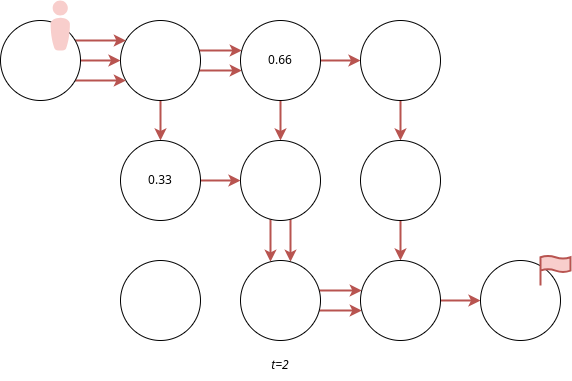

The diagram above was exported from draw.io. Its source (the exported page's mxGraphModel, read from the mxfile embedded in the PNG):
<mxGraphModel dx="1434" dy="879" grid="1" gridSize="10" guides="1" tooltips="1" connect="1" arrows="1" fold="1" page="1" pageScale="1" pageWidth="827" pageHeight="1169" math="0" shadow="0">
  <root>
    <mxCell id="0" />
    <mxCell id="1" parent="0" />
    <mxCell id="Ssm6Pcfpo7iX5eQhUmSX-9" value="" style="edgeStyle=orthogonalEdgeStyle;rounded=0;orthogonalLoop=1;jettySize=auto;html=1;strokeWidth=2;fillColor=#f8cecc;strokeColor=#b85450;" parent="1" source="Ssm6Pcfpo7iX5eQhUmSX-12" target="Ssm6Pcfpo7iX5eQhUmSX-24" edge="1">
      <mxGeometry relative="1" as="geometry" />
    </mxCell>
    <mxCell id="Ssm6Pcfpo7iX5eQhUmSX-10" value="" style="edgeStyle=orthogonalEdgeStyle;rounded=0;orthogonalLoop=1;jettySize=auto;html=1;strokeWidth=2;fillColor=#f8cecc;strokeColor=#b85450;" parent="1" source="Ssm6Pcfpo7iX5eQhUmSX-12" target="Ssm6Pcfpo7iX5eQhUmSX-15" edge="1">
      <mxGeometry relative="1" as="geometry">
        <Array as="points">
          <mxPoint x="980" y="410" />
          <mxPoint x="980" y="410" />
        </Array>
      </mxGeometry>
    </mxCell>
    <mxCell id="Ssm6Pcfpo7iX5eQhUmSX-11" value="" style="edgeStyle=orthogonalEdgeStyle;rounded=0;orthogonalLoop=1;jettySize=auto;html=1;strokeWidth=2;fillColor=#f8cecc;strokeColor=#b85450;" parent="1" source="Ssm6Pcfpo7iX5eQhUmSX-12" target="Ssm6Pcfpo7iX5eQhUmSX-15" edge="1">
      <mxGeometry relative="1" as="geometry">
        <Array as="points">
          <mxPoint x="980" y="390" />
          <mxPoint x="980" y="390" />
        </Array>
      </mxGeometry>
    </mxCell>
    <mxCell id="Ssm6Pcfpo7iX5eQhUmSX-12" value="" style="ellipse;whiteSpace=wrap;html=1;aspect=fixed;" parent="1" vertex="1">
      <mxGeometry x="880" y="360" width="80" height="80" as="geometry" />
    </mxCell>
    <mxCell id="Ssm6Pcfpo7iX5eQhUmSX-13" value="" style="edgeStyle=orthogonalEdgeStyle;rounded=0;orthogonalLoop=1;jettySize=auto;html=1;strokeWidth=2;fillColor=#f8cecc;strokeColor=#b85450;" parent="1" source="Ssm6Pcfpo7iX5eQhUmSX-15" target="Ssm6Pcfpo7iX5eQhUmSX-22" edge="1">
      <mxGeometry relative="1" as="geometry">
        <Array as="points">
          <mxPoint x="1040" y="460" />
          <mxPoint x="1040" y="460" />
        </Array>
      </mxGeometry>
    </mxCell>
    <mxCell id="Ssm6Pcfpo7iX5eQhUmSX-14" value="" style="edgeStyle=orthogonalEdgeStyle;rounded=0;orthogonalLoop=1;jettySize=auto;html=1;strokeWidth=2;fillColor=#f8cecc;strokeColor=#b85450;" parent="1" source="Ssm6Pcfpo7iX5eQhUmSX-15" target="Ssm6Pcfpo7iX5eQhUmSX-17" edge="1">
      <mxGeometry relative="1" as="geometry" />
    </mxCell>
    <mxCell id="Ssm6Pcfpo7iX5eQhUmSX-15" value="0.66" style="ellipse;whiteSpace=wrap;html=1;aspect=fixed;" parent="1" vertex="1">
      <mxGeometry x="1000" y="360" width="80" height="80" as="geometry" />
    </mxCell>
    <mxCell id="Ssm6Pcfpo7iX5eQhUmSX-16" value="" style="edgeStyle=orthogonalEdgeStyle;rounded=0;orthogonalLoop=1;jettySize=auto;html=1;strokeWidth=2;fillColor=#f8cecc;strokeColor=#b85450;" parent="1" source="Ssm6Pcfpo7iX5eQhUmSX-17" target="Ssm6Pcfpo7iX5eQhUmSX-19" edge="1">
      <mxGeometry relative="1" as="geometry" />
    </mxCell>
    <mxCell id="Ssm6Pcfpo7iX5eQhUmSX-17" value="" style="ellipse;whiteSpace=wrap;html=1;aspect=fixed;" parent="1" vertex="1">
      <mxGeometry x="1120" y="360" width="80" height="80" as="geometry" />
    </mxCell>
    <mxCell id="Ssm6Pcfpo7iX5eQhUmSX-18" value="" style="edgeStyle=orthogonalEdgeStyle;rounded=0;orthogonalLoop=1;jettySize=auto;html=1;strokeWidth=2;fillColor=#f8cecc;strokeColor=#b85450;" parent="1" source="Ssm6Pcfpo7iX5eQhUmSX-19" target="Ssm6Pcfpo7iX5eQhUmSX-30" edge="1">
      <mxGeometry relative="1" as="geometry" />
    </mxCell>
    <mxCell id="Ssm6Pcfpo7iX5eQhUmSX-19" value="" style="ellipse;whiteSpace=wrap;html=1;aspect=fixed;" parent="1" vertex="1">
      <mxGeometry x="1120" y="480" width="80" height="80" as="geometry" />
    </mxCell>
    <mxCell id="Ssm6Pcfpo7iX5eQhUmSX-20" value="" style="edgeStyle=orthogonalEdgeStyle;rounded=0;orthogonalLoop=1;jettySize=auto;html=1;strokeWidth=2;fillColor=#f8cecc;strokeColor=#b85450;" parent="1" source="Ssm6Pcfpo7iX5eQhUmSX-22" target="Ssm6Pcfpo7iX5eQhUmSX-28" edge="1">
      <mxGeometry relative="1" as="geometry">
        <Array as="points">
          <mxPoint x="1030" y="580" />
          <mxPoint x="1030" y="580" />
        </Array>
      </mxGeometry>
    </mxCell>
    <mxCell id="Ssm6Pcfpo7iX5eQhUmSX-21" value="" style="edgeStyle=orthogonalEdgeStyle;rounded=0;orthogonalLoop=1;jettySize=auto;html=1;strokeWidth=2;fillColor=#f8cecc;strokeColor=#b85450;" parent="1" source="Ssm6Pcfpo7iX5eQhUmSX-22" target="Ssm6Pcfpo7iX5eQhUmSX-28" edge="1">
      <mxGeometry relative="1" as="geometry">
        <Array as="points">
          <mxPoint x="1050" y="580" />
          <mxPoint x="1050" y="580" />
        </Array>
      </mxGeometry>
    </mxCell>
    <mxCell id="Ssm6Pcfpo7iX5eQhUmSX-22" value="" style="ellipse;whiteSpace=wrap;html=1;aspect=fixed;" parent="1" vertex="1">
      <mxGeometry x="1000" y="480" width="80" height="80" as="geometry" />
    </mxCell>
    <mxCell id="Ssm6Pcfpo7iX5eQhUmSX-23" value="" style="edgeStyle=orthogonalEdgeStyle;rounded=0;orthogonalLoop=1;jettySize=auto;html=1;strokeWidth=2;fillColor=#f8cecc;strokeColor=#b85450;" parent="1" source="Ssm6Pcfpo7iX5eQhUmSX-24" target="Ssm6Pcfpo7iX5eQhUmSX-22" edge="1">
      <mxGeometry relative="1" as="geometry" />
    </mxCell>
    <mxCell id="Ssm6Pcfpo7iX5eQhUmSX-24" value="0.33" style="ellipse;whiteSpace=wrap;html=1;aspect=fixed;" parent="1" vertex="1">
      <mxGeometry x="880" y="480" width="80" height="80" as="geometry" />
    </mxCell>
    <mxCell id="Ssm6Pcfpo7iX5eQhUmSX-25" value="" style="ellipse;whiteSpace=wrap;html=1;aspect=fixed;" parent="1" vertex="1">
      <mxGeometry x="880" y="600" width="80" height="80" as="geometry" />
    </mxCell>
    <mxCell id="Ssm6Pcfpo7iX5eQhUmSX-26" value="" style="edgeStyle=orthogonalEdgeStyle;rounded=0;orthogonalLoop=1;jettySize=auto;html=1;strokeWidth=2;fillColor=#f8cecc;strokeColor=#b85450;" parent="1" source="Ssm6Pcfpo7iX5eQhUmSX-28" target="Ssm6Pcfpo7iX5eQhUmSX-30" edge="1">
      <mxGeometry relative="1" as="geometry">
        <Array as="points">
          <mxPoint x="1090" y="650" />
          <mxPoint x="1090" y="650" />
        </Array>
      </mxGeometry>
    </mxCell>
    <mxCell id="Ssm6Pcfpo7iX5eQhUmSX-27" value="" style="edgeStyle=orthogonalEdgeStyle;rounded=0;orthogonalLoop=1;jettySize=auto;html=1;strokeWidth=2;fillColor=#f8cecc;strokeColor=#b85450;" parent="1" source="Ssm6Pcfpo7iX5eQhUmSX-28" target="Ssm6Pcfpo7iX5eQhUmSX-30" edge="1">
      <mxGeometry relative="1" as="geometry">
        <Array as="points">
          <mxPoint x="1100" y="630" />
          <mxPoint x="1100" y="630" />
        </Array>
      </mxGeometry>
    </mxCell>
    <mxCell id="Ssm6Pcfpo7iX5eQhUmSX-28" value="" style="ellipse;whiteSpace=wrap;html=1;aspect=fixed;" parent="1" vertex="1">
      <mxGeometry x="1000" y="600" width="80" height="80" as="geometry" />
    </mxCell>
    <mxCell id="Ssm6Pcfpo7iX5eQhUmSX-29" value="" style="edgeStyle=orthogonalEdgeStyle;rounded=0;orthogonalLoop=1;jettySize=auto;html=1;strokeWidth=2;fillColor=#f8cecc;strokeColor=#b85450;" parent="1" source="Ssm6Pcfpo7iX5eQhUmSX-30" target="Ssm6Pcfpo7iX5eQhUmSX-35" edge="1">
      <mxGeometry relative="1" as="geometry" />
    </mxCell>
    <mxCell id="Ssm6Pcfpo7iX5eQhUmSX-30" value="" style="ellipse;whiteSpace=wrap;html=1;aspect=fixed;" parent="1" vertex="1">
      <mxGeometry x="1120" y="600" width="80" height="80" as="geometry" />
    </mxCell>
    <mxCell id="Ssm6Pcfpo7iX5eQhUmSX-31" value="" style="edgeStyle=orthogonalEdgeStyle;rounded=0;orthogonalLoop=1;jettySize=auto;html=1;strokeWidth=2;fillColor=#f8cecc;strokeColor=#b85450;" parent="1" source="Ssm6Pcfpo7iX5eQhUmSX-34" target="Ssm6Pcfpo7iX5eQhUmSX-12" edge="1">
      <mxGeometry relative="1" as="geometry">
        <Array as="points">
          <mxPoint x="850" y="380" />
          <mxPoint x="850" y="380" />
        </Array>
      </mxGeometry>
    </mxCell>
    <mxCell id="Ssm6Pcfpo7iX5eQhUmSX-32" value="" style="edgeStyle=orthogonalEdgeStyle;rounded=0;orthogonalLoop=1;jettySize=auto;html=1;strokeWidth=2;fillColor=#f8cecc;strokeColor=#b85450;" parent="1" source="Ssm6Pcfpo7iX5eQhUmSX-34" target="Ssm6Pcfpo7iX5eQhUmSX-12" edge="1">
      <mxGeometry relative="1" as="geometry">
        <Array as="points">
          <mxPoint x="850" y="420" />
          <mxPoint x="850" y="420" />
        </Array>
      </mxGeometry>
    </mxCell>
    <mxCell id="Ssm6Pcfpo7iX5eQhUmSX-33" value="" style="edgeStyle=orthogonalEdgeStyle;rounded=0;orthogonalLoop=1;jettySize=auto;html=1;strokeWidth=2;fillColor=#f8cecc;strokeColor=#b85450;" parent="1" source="Ssm6Pcfpo7iX5eQhUmSX-34" target="Ssm6Pcfpo7iX5eQhUmSX-12" edge="1">
      <mxGeometry relative="1" as="geometry" />
    </mxCell>
    <mxCell id="Ssm6Pcfpo7iX5eQhUmSX-34" value="" style="ellipse;whiteSpace=wrap;html=1;aspect=fixed;" parent="1" vertex="1">
      <mxGeometry x="760" y="360" width="80" height="80" as="geometry" />
    </mxCell>
    <mxCell id="Ssm6Pcfpo7iX5eQhUmSX-35" value="" style="ellipse;whiteSpace=wrap;html=1;aspect=fixed;" parent="1" vertex="1">
      <mxGeometry x="1240" y="600" width="80" height="80" as="geometry" />
    </mxCell>
    <mxCell id="Ssm6Pcfpo7iX5eQhUmSX-37" value="" style="html=1;verticalLabelPosition=bottom;align=center;labelBackgroundColor=#ffffff;verticalAlign=top;strokeWidth=2;strokeColor=#b85450;shadow=0;dashed=0;shape=mxgraph.ios7.icons.flag;fillColor=#f8cecc;" parent="1" vertex="1">
      <mxGeometry x="1300" y="595" width="30" height="30" as="geometry" />
    </mxCell>
    <mxCell id="uln4EvnJaptlavOKgsyO-60" value="" style="verticalLabelPosition=bottom;html=1;fillColor=#f8cecc;strokeColor=#b85450;verticalAlign=top;pointerEvents=1;align=center;shape=mxgraph.cisco_safe.people_places_things_icons.icon8;rounded=1;" parent="1" vertex="1">
      <mxGeometry x="810" y="340" width="19.5" height="50" as="geometry" />
    </mxCell>
    <mxCell id="Lm17aeiv6J3tQeQ7z2eU-2" value="&lt;i&gt;t=2&lt;/i&gt;" style="text;html=1;strokeColor=none;fillColor=none;align=center;verticalAlign=middle;whiteSpace=wrap;rounded=0;" parent="1" vertex="1">
      <mxGeometry x="1010" y="690" width="60" height="30" as="geometry" />
    </mxCell>
  </root>
</mxGraphModel>